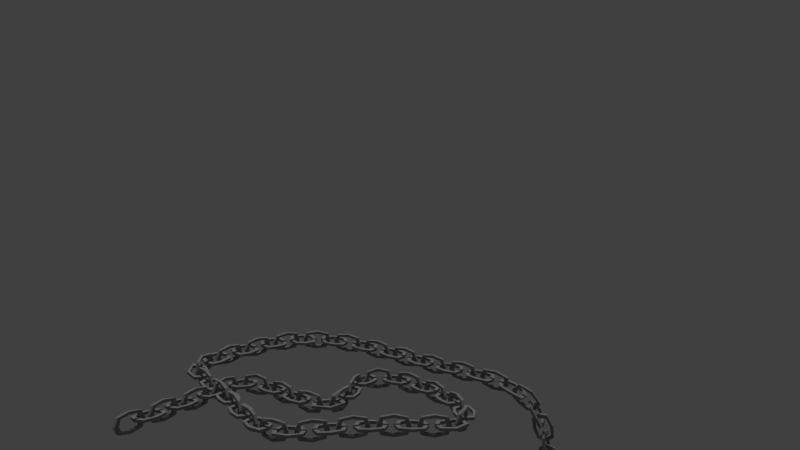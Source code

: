 # Source: Chain.blend  (saved by Blender 2.79.0; exported with 4.5.12 LTS)
import bpy
from mathutils import Matrix  # noqa: F401  (used for matrix-valued properties, if any)

bpy.ops.wm.read_factory_settings(use_empty=True)
scene = bpy.context.scene
scene.name = 'Scene'

# ---- collections
col_collection_1 = bpy.data.collections.new('Collection 1'); scene.collection.children.link(col_collection_1)

# ---- materials (node trees are filled in below, after node groups)
mat_chain = bpy.data.materials.new('Chain')
mat_chain.alpha_threshold = 0.0
mat_chain.use_transparent_shadow = False
mat_chain.diffuse_color = (0.281, 0.281, 0.281, 1.0)
mat_chain.roughness = 0.5

# ---- material node trees

# ---- world
world_world = bpy.data.worlds.new('World'); scene.world = world_world
world_world.color = (0.05088, 0.05088, 0.05088)
world_world.use_sun_shadow = False
world_world.sun_shadow_jitter_overblur = 0.0
world_world.cycles.sampling_method = 'MANUAL'

# ---- cameras
cam_camera = bpy.data.cameras.new('Camera')
cam_camera.clip_end = 100.0
cam_camera.lens = 35.0
cam_camera.sensor_width = 32.0
cam_camera.sensor_height = 18.0
cam_camera.ortho_scale = 7.314
cam_camera.dof.focus_distance = 0.0
cam_camera.dof.aperture_fstop = 128.0

# ---- lights
light_sun = bpy.data.lights.new('Sun', 'SUN')
light_sun.transmission_factor = 0.0
light_sun.angle = 0.1993
light_sun.energy = 1.0
light_sun.shadow_buffer_clip_start = 0.5
light_sun.shadow_soft_size = 0.1
light_sun.shadow_cascade_max_distance = 1000.0

# ---- meshes
me_circle_002 = bpy.data.meshes.new('Circle.002')
me_circle_002.from_pydata([(0.7871, 0.8454, -0.1014), (-0.187, 0.6558, -0.1014), (-0.4511, 0.001858, -0.1014), (-0.1839, -0.6646, -0.1014), (0.7871, -0.8503, -0.1014), (1.755, -0.6646, -0.1014), (2.032, 0.001858, -0.1014), (1.774, 0.6745, -0.1014), (0.7871, 0.8454, 0.06758), (-0.187, 0.6558, 0.06758), (-0.4511, 0.001858, 0.06758), (-0.1839, -0.6646, 0.06758), (0.7871, -0.8503, 0.06758), (1.755, -0.6646, 0.06758), (2.032, 0.001858, 0.06758), (1.774, 0.6745, 0.06758), (0.7871, 0.8454, 0.06758), (-0.187, 0.6558, 0.06758), (-0.4511, 0.001858, 0.06758), (-0.1839, -0.6646, 0.06758), (0.7871, -0.8503, 0.06758), (1.755, -0.6646, 0.06758), (2.032, 0.001858, 0.06758), (1.774, 0.6745, 0.06758), (0.06259, 0.484, -0.1014), (0.7871, 0.6024, -0.1014), (-0.09806, 0.001858, -0.1014), (0.06572, -0.4928, -0.1014), (0.7871, -0.6073, -0.1014), (1.505, -0.4928, -0.1014), (1.679, 0.001858, -0.1014), (1.524, 0.5027, -0.1014), (0.06259, 0.484, 0.06758), (0.7871, 0.6024, 0.06758), (-0.09806, 0.001858, 0.06758), (0.06572, -0.4928, 0.06758), (0.7871, -0.6073, 0.06758), (1.505, -0.4928, 0.06758), (1.679, 0.001858, 0.06758), (1.524, 0.5027, 0.06758), (-0.8342, 0.1295, 0.6616), (-1.808, 0.1295, 0.5132), (-2.072, 0.1295, 0.001454), (-1.805, 0.1295, -0.5201), (-0.8342, 0.1295, -0.6654), (0.1337, 0.1295, -0.5201), (0.4107, 0.1295, 0.001454), (0.1525, 0.1295, 0.5279), (-0.8342, -0.08636, 0.6616), (-1.808, -0.08636, 0.5132), (-2.072, -0.08636, 0.001454), (-1.805, -0.08636, -0.5201), (-0.8342, -0.08636, -0.6654), (0.1337, -0.08636, -0.5201), (0.4107, -0.08636, 0.001454), (0.1525, -0.08636, 0.5279), (-0.8342, -0.08636, 0.6616), (-1.808, -0.08636, 0.5132), (-2.072, -0.08636, 0.001454), (-1.805, -0.08636, -0.5201), (-0.8342, -0.08636, -0.6654), (0.1337, -0.08636, -0.5201), (0.4107, -0.08636, 0.001454), (0.1525, -0.08636, 0.5279), (-1.559, 0.1295, 0.3787), (-0.8342, 0.1295, 0.4715), (-1.719, 0.1295, 0.001454), (-1.556, 0.1295, -0.3856), (-0.8342, 0.1295, -0.4753), (-0.1159, 0.1295, -0.3856), (0.0577, 0.1295, 0.001454), (-0.09714, 0.1295, 0.3934), (-1.559, -0.08636, 0.3787), (-0.8342, -0.08636, 0.4715), (-1.719, -0.08636, 0.001454), (-1.556, -0.08636, -0.3856), (-0.8342, -0.08636, -0.4753), (-0.1159, -0.08636, -0.3856), (0.0577, -0.08636, 0.001454), (-0.09714, -0.08636, 0.3934)], [], [(23, 16, 33, 39), (8, 9, 17, 16), (6, 7, 15, 14), (4, 5, 13, 12), (2, 3, 11, 10), (0, 1, 9, 8), (7, 0, 8, 15), (5, 6, 14, 13), (3, 4, 12, 11), (1, 2, 10, 9), (2, 1, 24, 26), (15, 8, 16, 23), (13, 14, 22, 21), (11, 12, 20, 19), (9, 10, 18, 17), (14, 15, 23, 22), (12, 13, 21, 20), (10, 11, 19, 18), (24, 32, 34, 26), (26, 34, 35, 27), (16, 17, 32, 33), (3, 2, 26, 27), (17, 18, 34, 32), (4, 3, 27, 28), (18, 19, 35, 34), (5, 4, 28, 29), (19, 20, 36, 35), (6, 5, 29, 30), (20, 21, 37, 36), (7, 6, 30, 31), (21, 22, 38, 37), (0, 7, 31, 25), (1, 0, 25, 24), (22, 23, 39, 38), (25, 33, 32, 24), (31, 39, 33, 25), (30, 38, 39, 31), (29, 37, 38, 30), (28, 36, 37, 29), (27, 35, 36, 28), (63, 56, 73, 79), (48, 49, 57, 56), (46, 47, 55, 54), (44, 45, 53, 52), (42, 43, 51, 50), (40, 41, 49, 48), (47, 40, 48, 55), (45, 46, 54, 53), (43, 44, 52, 51), (41, 42, 50, 49), (42, 41, 64, 66), (55, 48, 56, 63), (53, 54, 62, 61), (51, 52, 60, 59), (49, 50, 58, 57), (54, 55, 63, 62), (52, 53, 61, 60), (50, 51, 59, 58), (64, 72, 74, 66), (66, 74, 75, 67), (56, 57, 72, 73), (43, 42, 66, 67), (57, 58, 74, 72), (44, 43, 67, 68), (58, 59, 75, 74), (45, 44, 68, 69), (59, 60, 76, 75), (46, 45, 69, 70), (60, 61, 77, 76), (47, 46, 70, 71), (61, 62, 78, 77), (40, 47, 71, 65), (41, 40, 65, 64), (62, 63, 79, 78), (65, 73, 72, 64), (71, 79, 73, 65), (70, 78, 79, 71), (69, 77, 78, 70), (68, 76, 77, 69), (67, 75, 76, 68)])
me_circle_002.materials.append(mat_chain)
me_circle_002.use_remesh_preserve_volume = False
me_circle_002.use_remesh_preserve_attributes = False
me_circle_002.use_mirror_vertex_groups = False
me_circle_002.update()

# ---- curves / text
cu_beziercurve = bpy.data.curves.new('BezierCurve', 'CURVE')
cu_beziercurve.dimensions = '3D'
_sp = cu_beziercurve.splines.new('BEZIER'); _sp.bezier_points.add(6)
_sp.bezier_points.foreach_set('co', [-0.7025, -0.8373, -4.714e-08, 0.3412, -0.4208, 1.044e-07, 1.222, -0.8916, 5.522e-08, -0.362, -1.133, 0.0, -0.9162, 0.00486, 0.08522, 1.056, 0.5325, -0.05511, 1.949, 0.5325, -1.504])
_sp.bezier_points.foreach_set('handle_left', [-0.7935, -1.538, -4.528e-08, 0.5737, -1.393, 1.044e-07, 2.181, -0.6079, 5.522e-08, 0.4028, -1.778, 0.0, -1.328, -0.9065, 0.08522, 0.07133, 0.7045, -0.05511, 1.747, 0.7045, -0.5402])
_sp.bezier_points.foreach_set('handle_right', [-0.6114, -0.136, -4.899e-08, 0.1088, 0.5519, 1.044e-07, 0.2628, -1.175, 5.522e-08, -1.127, -0.4891, 0.0, -0.5045, 0.9162, 0.08522, 2.042, 0.3605, -0.05511, 2.151, 0.3605, -2.469])
for _p, _l, _r in zip(_sp.bezier_points, ['ALIGNED', 'ALIGNED', 'ALIGNED', 'ALIGNED', 'ALIGNED', 'ALIGNED', 'ALIGNED'], ['ALIGNED', 'ALIGNED', 'ALIGNED', 'ALIGNED', 'ALIGNED', 'ALIGNED', 'ALIGNED']): _p.handle_left_type = _l; _p.handle_right_type = _r
_sp.order_u = 0
_sp.order_v = 0
cu_beziercurve.use_path = True
cu_beziercurve.use_path_clamp = True
cu_beziercurve.bevel_resolution = 0
cu_beziercurve.fill_mode = 'HALF'

# ---- objects
ob_beziercurve = bpy.data.objects.new('BezierCurve', cu_beziercurve)
ob_chainneu = bpy.data.objects.new('ChainNeu', me_circle_002)
ob_sun = bpy.data.objects.new('Sun', light_sun)
ob_camera = bpy.data.objects.new('Camera', cam_camera)

# ---- transforms, parenting, visibility, modifiers, constraints
ob_beziercurve.location = (0.0, 0.0, 0.0)
ob_beziercurve.scale = (5.828, 5.828, 5.828)
ob_beziercurve.lineart.crease_threshold = 0.0
ob_chainneu.location = (-4.816, -0.07075, 0.1145)
ob_chainneu.scale = (0.6475, 0.6475, 0.8274)
ob_chainneu.lineart.crease_threshold = 0.0
_m = ob_chainneu.modifiers.new('Array', 'ARRAY')
_m.count = 39
_m.constant_offset_displace = (0.0, 0.0, 0.0)
_m.relative_offset_displace = (0.7, 0.0, 0.0)
_m.use_merge_vertices = True
_m = ob_chainneu.modifiers.new('Curve', 'CURVE')
_m.object = ob_beziercurve
ob_sun.location = (0.0, 0.0, 9.155)
ob_sun.hide_viewport = True
ob_sun.lineart.crease_threshold = 0.0
ob_camera.location = (20.25, -40.17, 16.7)
ob_camera.rotation_euler = (1.379, -1.752e-06, 0.3911)
ob_camera.lock_rotations_4d = False
ob_camera.empty_display_type = 'ARROWS'
ob_camera.color = (0.0, 0.0, 0.0, 0.0)
ob_camera.display_type = 'WIRE'
ob_camera.lineart.crease_threshold = 0.0

# ---- collection membership
col_collection_1.objects.link(ob_beziercurve)
col_collection_1.objects.link(ob_chainneu)
col_collection_1.objects.link(ob_sun)
col_collection_1.objects.link(ob_camera)

# ---- scene / render settings (as saved in the file)
scene.camera = ob_camera
scene.frame_start = 1; scene.frame_end = 450; scene.frame_set(1)
scene.render.engine = 'BLENDER_EEVEE_NEXT'
scene.render.image_settings.file_format = 'FFMPEG'
scene.render.fps = 30
scene.render.dither_intensity = 0.0
scene.cycles.use_denoising = False
scene.cycles.samples = 128
scene.cycles.sampling_pattern = 'TABULATED_SOBOL'
scene.cycles.use_adaptive_sampling = False
scene.cycles.use_light_tree = False
scene.cycles.blur_glossy = 0.0
scene.cycles.sample_clamp_indirect = 0.0
scene.view_settings.view_transform = 'Standard'
bpy.context.view_layer.update()
